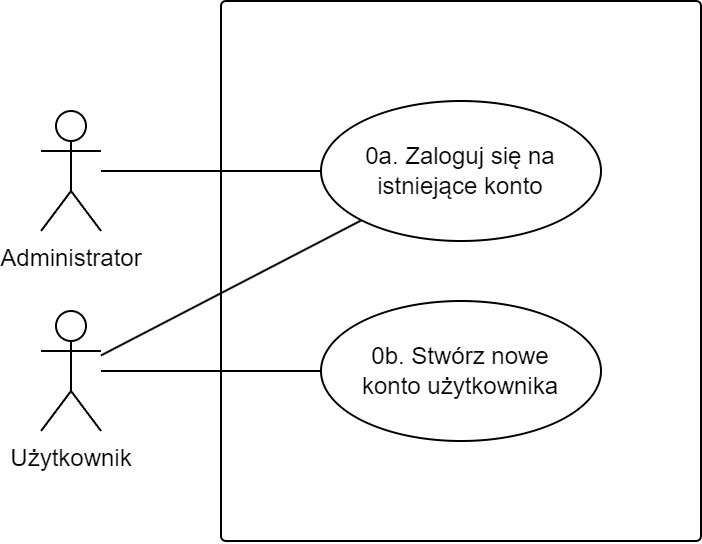

The diagram above was exported from draw.io. Its source (the exported page's mxGraphModel, read from the mxfile embedded in the PNG):
<mxGraphModel dx="978" dy="578" grid="1" gridSize="10" guides="1" tooltips="1" connect="1" arrows="1" fold="1" page="1" pageScale="1" pageWidth="827" pageHeight="1169" math="0" shadow="0">
  <root>
    <mxCell id="0" />
    <mxCell id="1" parent="0" />
    <mxCell id="80bDRm9kH-g45AXy_R-p-2" value="" style="rounded=1;whiteSpace=wrap;html=1;arcSize=1;shadow=0;strokeColor=default;gradientColor=none;" parent="1" vertex="1">
      <mxGeometry x="250" y="260" width="240" height="270" as="geometry" />
    </mxCell>
    <mxCell id="8e3v9aqNxEUCa0E9LKES-1" style="rounded=0;orthogonalLoop=1;jettySize=auto;html=1;entryX=0;entryY=0.5;entryDx=0;entryDy=0;endArrow=none;endFill=0;" parent="1" source="80bDRm9kH-g45AXy_R-p-6" target="80bDRm9kH-g45AXy_R-p-9" edge="1">
      <mxGeometry relative="1" as="geometry" />
    </mxCell>
    <mxCell id="8e3v9aqNxEUCa0E9LKES-2" style="rounded=0;orthogonalLoop=1;jettySize=auto;html=1;entryX=0;entryY=1;entryDx=0;entryDy=0;endArrow=none;endFill=0;" parent="1" source="80bDRm9kH-g45AXy_R-p-6" target="80bDRm9kH-g45AXy_R-p-14" edge="1">
      <mxGeometry relative="1" as="geometry" />
    </mxCell>
    <mxCell id="80bDRm9kH-g45AXy_R-p-6" value="Użytkownik" style="shape=umlActor;verticalLabelPosition=bottom;verticalAlign=top;html=1;" parent="1" vertex="1">
      <mxGeometry x="160" y="415" width="30" height="60" as="geometry" />
    </mxCell>
    <mxCell id="80bDRm9kH-g45AXy_R-p-9" value="0b. Stwórz nowe &lt;br&gt;konto użytkownika" style="ellipse;whiteSpace=wrap;html=1;" parent="1" vertex="1">
      <mxGeometry x="300" y="410" width="140" height="70" as="geometry" />
    </mxCell>
    <mxCell id="80bDRm9kH-g45AXy_R-p-14" value="0a. Zaloguj się na &lt;br&gt;istniejące konto" style="ellipse;whiteSpace=wrap;html=1;" parent="1" vertex="1">
      <mxGeometry x="300" y="310" width="140" height="70" as="geometry" />
    </mxCell>
    <mxCell id="80bDRm9kH-g45AXy_R-p-19" style="rounded=0;orthogonalLoop=1;jettySize=auto;html=1;entryX=0;entryY=0.5;entryDx=0;entryDy=0;endArrow=none;endFill=0;" parent="1" source="80bDRm9kH-g45AXy_R-p-17" target="80bDRm9kH-g45AXy_R-p-14" edge="1">
      <mxGeometry relative="1" as="geometry">
        <mxPoint x="290.5025253169417" y="459.74873734152925" as="targetPoint" />
      </mxGeometry>
    </mxCell>
    <mxCell id="80bDRm9kH-g45AXy_R-p-17" value="Administrator" style="shape=umlActor;verticalLabelPosition=bottom;verticalAlign=top;html=1;" parent="1" vertex="1">
      <mxGeometry x="160" y="315" width="30" height="60" as="geometry" />
    </mxCell>
  </root>
</mxGraphModel>